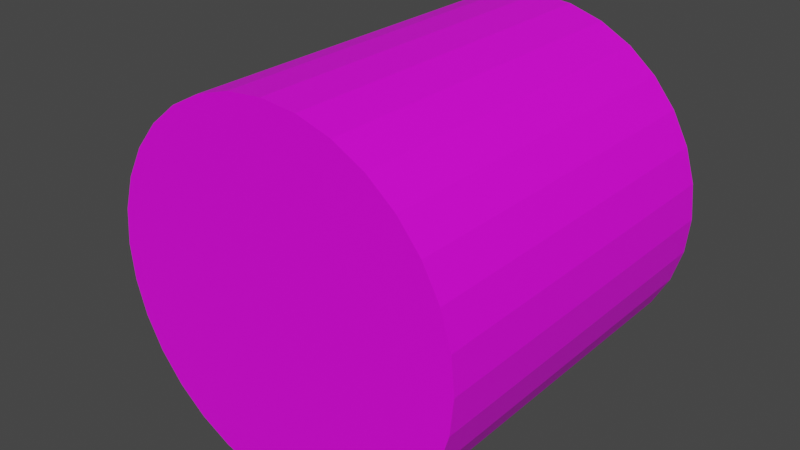 # Source: cylinder.blend  (saved by Blender 3.6.11; exported with 4.5.12 LTS)
import bpy
from mathutils import Matrix  # noqa: F401  (used for matrix-valued properties, if any)

bpy.ops.wm.read_factory_settings(use_empty=True)
scene = bpy.context.scene
scene.name = 'Scene'

# ---- collections
col_collection = bpy.data.collections.new('Collection'); scene.collection.children.link(col_collection)

# ---- images (referenced by path relative to the original .blend; pixels are not part of the script)
import os
ASSET_DIR = os.environ.get("B2B_ASSET_DIR", "")  # directory of the original .blend (textures are referenced by path, not embedded)
HERE = os.path.dirname(os.path.abspath(__file__))  # packed textures are extracted next to this script under _unpacked/

def load_image(name, relpath, width, height, colorspace="sRGB"):
    """Load a texture the original file referenced (path relative to the .blend, or extracted next to this script)."""
    p = next((c for c in (os.path.join(HERE, relpath), os.path.join(ASSET_DIR, relpath)) if relpath and os.path.exists(c)), "")
    if p:
        img = bpy.data.images.load(p, check_existing=True)
        img.name = name
    else:  # same state as the original file: an image datablock whose file is absent (Cycles renders it pink)
        img = bpy.data.images.new(name, width, height)
        img.source = "FILE"
        img.filepath = "//" + (relpath or name)
    img.colorspace_settings.name = colorspace
    return img
img_cylindertexture = load_image('cylindertexture', 'cylindertexture.png', 1024, 1024, 'sRGB')

# ---- materials (node trees are filled in below, after node groups)
mat_skin = bpy.data.materials.new('skin')
mat_skin.use_transparent_shadow = False

# ---- material node trees
mat_skin.use_nodes = True; mat_skin.node_tree.nodes.clear()
_N = mat_skin.node_tree.nodes; _L = mat_skin.node_tree.links
n0 = _N.new('ShaderNodeBsdfPrincipled'); n0.name = 'Principled BSDF'; n0.location = (10, 300)
n0.distribution = 'GGX'
n0.subsurface_method = 'RANDOM_WALK_SKIN'
n0.inputs[3].default_value = 1.45
n0.inputs[27].default_value = (0.0, 0.0, 0.0, 1.0)
n0.inputs[28].default_value = 1.0
n1 = _N.new('ShaderNodeOutputMaterial'); n1.name = 'Material Output'; n1.location = (300, 300)
n2 = _N.new('ShaderNodeTexImage'); n2.name = 'Image Texture'; n2.location = (-288, 341)
n2.image = img_cylindertexture
_L.new(n0.outputs[0], n1.inputs[0])
_L.new(n2.outputs[0], n0.inputs[0])
n1.is_active_output = True

# ---- world
world_world = bpy.data.worlds.new('World'); scene.world = world_world
world_world.use_nodes = True; world_world.node_tree.nodes.clear()
_N = world_world.node_tree.nodes; _L = world_world.node_tree.links
n0 = _N.new('ShaderNodeOutputWorld'); n0.name = 'World Output'; n0.location = (300, 300)
n1 = _N.new('ShaderNodeBackground'); n1.name = 'Background'; n1.location = (10, 300)
n1.inputs[0].default_value = (0.05088, 0.05088, 0.05088, 1.0)
_L.new(n1.outputs[0], n0.inputs[0])
n0.is_active_output = True
world_world.color = (0.05088, 0.05088, 0.05088)
world_world.use_sun_shadow = False
world_world.sun_shadow_jitter_overblur = 0.0

# ---- meshes
me_cylinder = bpy.data.meshes.new('Cylinder')
me_cylinder.from_pydata([(0.0, -4.448e-08, -2.018), (0.0, -4.448e-08, -0.01769), (0.0, 1.0, -2.018), (0.0, 1.0, -0.01769), (0.1951, 0.9808, -2.018), (0.1951, 0.9808, -0.01769), (0.3827, 0.9239, -2.018), (0.3827, 0.9239, -0.01769), (0.5556, 0.8315, -2.018), (0.5556, 0.8315, -0.01769), (0.7071, 0.7071, -2.018), (0.7071, 0.7071, -0.01769), (0.8315, 0.5556, -2.018), (0.8315, 0.5556, -0.01769), (0.9239, 0.3827, -2.018), (0.9239, 0.3827, -0.01769), (0.9808, 0.1951, -2.018), (0.9808, 0.1951, -0.01769), (1.0, -4.448e-08, -2.018), (1.0, -4.448e-08, -0.01769), (0.9808, -0.1951, -2.018), (0.9808, -0.1951, -0.01769), (0.9239, -0.3827, -2.018), (0.9239, -0.3827, -0.01769), (0.8315, -0.5556, -2.018), (0.8315, -0.5556, -0.01769), (0.7071, -0.7071, -2.018), (0.7071, -0.7071, -0.01769), (0.5556, -0.8315, -2.018), (0.5556, -0.8315, -0.01769), (0.3827, -0.9239, -2.018), (0.3827, -0.9239, -0.01769), (0.1951, -0.9808, -2.018), (0.1951, -0.9808, -0.01769), (0.0, -1.0, -2.018), (0.0, -1.0, -0.01769), (-0.1951, -0.9808, -2.018), (-0.1951, -0.9808, -0.01769), (-0.3827, -0.9239, -2.018), (-0.3827, -0.9239, -0.01769), (-0.5556, -0.8315, -2.018), (-0.5556, -0.8315, -0.01769), (-0.7071, -0.7071, -2.018), (-0.7071, -0.7071, -0.01769), (-0.8315, -0.5556, -2.018), (-0.8315, -0.5556, -0.01769), (-0.9239, -0.3827, -2.018), (-0.9239, -0.3827, -0.01769), (-0.9808, -0.1951, -2.018), (-0.9808, -0.1951, -0.01769), (-1.0, -4.448e-08, -2.018), (-1.0, -4.448e-08, -0.01769), (-0.9808, 0.1951, -2.018), (-0.9808, 0.1951, -0.01769), (-0.9239, 0.3827, -2.018), (-0.9239, 0.3827, -0.01769), (-0.8315, 0.5556, -2.018), (-0.8315, 0.5556, -0.01769), (-0.7071, 0.7071, -2.018), (-0.7071, 0.7071, -0.01769), (-0.5556, 0.8315, -2.018), (-0.5556, 0.8315, -0.01769), (-0.3827, 0.9239, -2.018), (-0.3827, 0.9239, -0.01769), (-0.1951, 0.9808, -2.018), (-0.1951, 0.9808, -0.01769), (0.0, 1.0, -1.173), (0.0, 1.0, -1.023), (0.0, 1.0, -0.8735), (0.1951, 0.9808, -0.8735), (0.1951, 0.9808, -1.023), (0.1951, 0.9808, -1.173), (0.3827, 0.9239, -0.8735), (0.3827, 0.9239, -1.023), (0.3827, 0.9239, -1.173), (0.5556, 0.8315, -0.8735), (0.5556, 0.8315, -1.023), (0.5556, 0.8315, -1.173), (0.7071, 0.7071, -0.8735), (0.7071, 0.7071, -1.023), (0.7071, 0.7071, -1.173), (0.8315, 0.5556, -0.8735), (0.8315, 0.5556, -1.023), (0.8315, 0.5556, -1.173), (0.9239, 0.3827, -0.8735), (0.9239, 0.3827, -1.023), (0.9239, 0.3827, -1.173), (0.9808, 0.1951, -0.8735), (0.9808, 0.1951, -1.023), (0.9808, 0.1951, -1.173), (1.0, -4.448e-08, -0.8735), (1.0, -4.448e-08, -1.023), (1.0, -4.448e-08, -1.173), (0.9808, -0.1951, -0.8735), (0.9808, -0.1951, -1.023), (0.9808, -0.1951, -1.173), (0.9239, -0.3827, -0.8735), (0.9239, -0.3827, -1.023), (0.9239, -0.3827, -1.173), (0.8315, -0.5556, -0.8735), (0.8315, -0.5556, -1.023), (0.8315, -0.5556, -1.173), (0.7071, -0.7071, -0.8735), (0.7071, -0.7071, -1.023), (0.7071, -0.7071, -1.173), (0.5556, -0.8315, -0.8735), (0.5556, -0.8315, -1.023), (0.5556, -0.8315, -1.173), (0.3827, -0.9239, -0.8735), (0.3827, -0.9239, -1.023), (0.3827, -0.9239, -1.173), (0.1951, -0.9808, -0.8735), (0.1951, -0.9808, -1.023), (0.1951, -0.9808, -1.173), (0.0, -1.0, -0.8735), (0.0, -1.0, -1.023), (0.0, -1.0, -1.173), (-0.1951, -0.9808, -0.8735), (-0.1951, -0.9808, -1.023), (-0.1951, -0.9808, -1.173), (-0.3827, -0.9239, -0.8735), (-0.3827, -0.9239, -1.023), (-0.3827, -0.9239, -1.173), (-0.5556, -0.8315, -0.8735), (-0.5556, -0.8315, -1.023), (-0.5556, -0.8315, -1.173), (-0.7071, -0.7071, -0.8735), (-0.7071, -0.7071, -1.023), (-0.7071, -0.7071, -1.173), (-0.8315, -0.5556, -0.8735), (-0.8315, -0.5556, -1.023), (-0.8315, -0.5556, -1.173), (-0.9239, -0.3827, -0.8735), (-0.9239, -0.3827, -1.023), (-0.9239, -0.3827, -1.173), (-0.9808, -0.1951, -0.8735), (-0.9808, -0.1951, -1.023), (-0.9808, -0.1951, -1.173), (-1.0, -4.448e-08, -0.8735), (-1.0, -4.448e-08, -1.023), (-1.0, -4.448e-08, -1.173), (-0.9808, 0.1951, -0.8735), (-0.9808, 0.1951, -1.023), (-0.9808, 0.1951, -1.173), (-0.9239, 0.3827, -0.8735), (-0.9239, 0.3827, -1.023), (-0.9239, 0.3827, -1.173), (-0.8315, 0.5556, -0.8735), (-0.8315, 0.5556, -1.023), (-0.8315, 0.5556, -1.173), (-0.7071, 0.7071, -0.8735), (-0.7071, 0.7071, -1.023), (-0.7071, 0.7071, -1.173), (-0.5556, 0.8315, -0.8735), (-0.5556, 0.8315, -1.023), (-0.5556, 0.8315, -1.173), (-0.3827, 0.9239, -0.8735), (-0.3827, 0.9239, -1.023), (-0.3827, 0.9239, -1.173), (-0.1951, 0.9808, -0.8735), (-0.1951, 0.9808, -1.023), (-0.1951, 0.9808, -1.173)], [], [(0, 2, 4), (1, 5, 3), (68, 3, 5, 69), (0, 4, 6), (1, 7, 5), (69, 5, 7, 72), (0, 6, 8), (1, 9, 7), (72, 7, 9, 75), (0, 8, 10), (1, 11, 9), (75, 9, 11, 78), (0, 10, 12), (1, 13, 11), (78, 11, 13, 81), (0, 12, 14), (1, 15, 13), (81, 13, 15, 84), (0, 14, 16), (1, 17, 15), (84, 15, 17, 87), (0, 16, 18), (1, 19, 17), (87, 17, 19, 90), (0, 18, 20), (1, 21, 19), (90, 19, 21, 93), (0, 20, 22), (1, 23, 21), (93, 21, 23, 96), (0, 22, 24), (1, 25, 23), (96, 23, 25, 99), (0, 24, 26), (1, 27, 25), (99, 25, 27, 102), (0, 26, 28), (1, 29, 27), (102, 27, 29, 105), (0, 28, 30), (1, 31, 29), (105, 29, 31, 108), (0, 30, 32), (1, 33, 31), (108, 31, 33, 111), (0, 32, 34), (1, 35, 33), (111, 33, 35, 114), (0, 34, 36), (1, 37, 35), (114, 35, 37, 117), (0, 36, 38), (1, 39, 37), (117, 37, 39, 120), (0, 38, 40), (1, 41, 39), (120, 39, 41, 123), (0, 40, 42), (1, 43, 41), (123, 41, 43, 126), (0, 42, 44), (1, 45, 43), (126, 43, 45, 129), (0, 44, 46), (1, 47, 45), (129, 45, 47, 132), (0, 46, 48), (1, 49, 47), (132, 47, 49, 135), (0, 48, 50), (1, 51, 49), (135, 49, 51, 138), (0, 50, 52), (1, 53, 51), (138, 51, 53, 141), (0, 52, 54), (1, 55, 53), (141, 53, 55, 144), (0, 54, 56), (1, 57, 55), (144, 55, 57, 147), (0, 56, 58), (1, 59, 57), (147, 57, 59, 150), (0, 58, 60), (1, 61, 59), (150, 59, 61, 153), (0, 60, 62), (1, 63, 61), (153, 61, 63, 156), (0, 62, 64), (1, 65, 63), (156, 63, 65, 159), (0, 64, 2), (1, 3, 65), (159, 65, 3, 68), (64, 161, 66, 2), (161, 160, 67, 66), (160, 159, 68, 67), (62, 158, 161, 64), (158, 157, 160, 161), (157, 156, 159, 160), (60, 155, 158, 62), (155, 154, 157, 158), (154, 153, 156, 157), (58, 152, 155, 60), (152, 151, 154, 155), (151, 150, 153, 154), (56, 149, 152, 58), (149, 148, 151, 152), (148, 147, 150, 151), (54, 146, 149, 56), (146, 145, 148, 149), (145, 144, 147, 148), (52, 143, 146, 54), (143, 142, 145, 146), (142, 141, 144, 145), (50, 140, 143, 52), (140, 139, 142, 143), (139, 138, 141, 142), (48, 137, 140, 50), (137, 136, 139, 140), (136, 135, 138, 139), (46, 134, 137, 48), (134, 133, 136, 137), (133, 132, 135, 136), (44, 131, 134, 46), (131, 130, 133, 134), (130, 129, 132, 133), (42, 128, 131, 44), (128, 127, 130, 131), (127, 126, 129, 130), (40, 125, 128, 42), (125, 124, 127, 128), (124, 123, 126, 127), (38, 122, 125, 40), (122, 121, 124, 125), (121, 120, 123, 124), (36, 119, 122, 38), (119, 118, 121, 122), (118, 117, 120, 121), (34, 116, 119, 36), (116, 115, 118, 119), (115, 114, 117, 118), (32, 113, 116, 34), (113, 112, 115, 116), (112, 111, 114, 115), (30, 110, 113, 32), (110, 109, 112, 113), (109, 108, 111, 112), (28, 107, 110, 30), (107, 106, 109, 110), (106, 105, 108, 109), (26, 104, 107, 28), (104, 103, 106, 107), (103, 102, 105, 106), (24, 101, 104, 26), (101, 100, 103, 104), (100, 99, 102, 103), (22, 98, 101, 24), (98, 97, 100, 101), (97, 96, 99, 100), (20, 95, 98, 22), (95, 94, 97, 98), (94, 93, 96, 97), (18, 92, 95, 20), (92, 91, 94, 95), (91, 90, 93, 94), (16, 89, 92, 18), (89, 88, 91, 92), (88, 87, 90, 91), (14, 86, 89, 16), (86, 85, 88, 89), (85, 84, 87, 88), (12, 83, 86, 14), (83, 82, 85, 86), (82, 81, 84, 85), (10, 80, 83, 12), (80, 79, 82, 83), (79, 78, 81, 82), (8, 77, 80, 10), (77, 76, 79, 80), (76, 75, 78, 79), (6, 74, 77, 8), (74, 73, 76, 77), (73, 72, 75, 76), (4, 71, 74, 6), (71, 70, 73, 74), (70, 69, 72, 73), (2, 66, 71, 4), (66, 67, 70, 71), (67, 68, 69, 70)])
_uv = me_cylinder.uv_layers.new(name='UVMap')
_uv.uv.foreach_set('vector', [0.75, 0.25, 0.75, 0.49, 0.7968, 0.4854, 0.25, 0.25, 0.2968, 0.4854, 0.25, 0.49, 1.0, 0.8736, 1.0, 1.0, 0.9688, 1.0, 0.9688, 0.8736, 0.75, 0.25, 0.7968, 0.4854, 0.8418, 0.4717, 0.25, 0.25, 0.3418, 0.4717, 0.2968, 0.4854, 0.9688, 0.8736, 0.9688, 1.0, 0.9375, 1.0, 0.9375, 0.8736, 0.75, 0.25, 0.8418, 0.4717, 0.8833, 0.4496, 0.25, 0.25, 0.3833, 0.4496, 0.3418, 0.4717, 0.9375, 0.8736, 0.9375, 1.0, 0.9062, 1.0, 0.9062, 0.8736, 0.75, 0.25, 0.8833, 0.4496, 0.9197, 0.4197, 0.25, 0.25, 0.4197, 0.4197, 0.3833, 0.4496, 0.9062, 0.8736, 0.9062, 1.0, 0.875, 1.0, 0.875, 0.8736, 0.75, 0.25, 0.9197, 0.4197, 0.9496, 0.3833, 0.25, 0.25, 0.4496, 0.3833, 0.4197, 0.4197, 0.875, 0.8736, 0.875, 1.0, 0.8438, 1.0, 0.8438, 0.8736, 0.75, 0.25, 0.9496, 0.3833, 0.9717, 0.3418, 0.25, 0.25, 0.4717, 0.3418, 0.4496, 0.3833, 0.8438, 0.8736, 0.8438, 1.0, 0.8125, 1.0, 0.8125, 0.8736, 0.75, 0.25, 0.9717, 0.3418, 0.9854, 0.2968, 0.25, 0.25, 0.4854, 0.2968, 0.4717, 0.3418, 0.8125, 0.8736, 0.8125, 1.0, 0.7812, 1.0, 0.7812, 0.8736, 0.75, 0.25, 0.9854, 0.2968, 0.99, 0.25, 0.25, 0.25, 0.49, 0.25, 0.4854, 0.2968, 0.7812, 0.8736, 0.7812, 1.0, 0.75, 1.0, 0.75, 0.8736, 0.75, 0.25, 0.99, 0.25, 0.9854, 0.2032, 0.25, 0.25, 0.4854, 0.2032, 0.49, 0.25, 0.75, 0.8736, 0.75, 1.0, 0.7188, 1.0, 0.7188, 0.8736, 0.75, 0.25, 0.9854, 0.2032, 0.9717, 0.1582, 0.25, 0.25, 0.4717, 0.1582, 0.4854, 0.2032, 0.7188, 0.8736, 0.7188, 1.0, 0.6875, 1.0, 0.6875, 0.8736, 0.75, 0.25, 0.9717, 0.1582, 0.9496, 0.1167, 0.25, 0.25, 0.4496, 0.1167, 0.4717, 0.1582, 0.6875, 0.8736, 0.6875, 1.0, 0.6562, 1.0, 0.6562, 0.8736, 0.75, 0.25, 0.9496, 0.1167, 0.9197, 0.08029, 0.25, 0.25, 0.4197, 0.08029, 0.4496, 0.1167, 0.6562, 0.8736, 0.6562, 1.0, 0.625, 1.0, 0.625, 0.8736, 0.75, 0.25, 0.9197, 0.08029, 0.8833, 0.05045, 0.25, 0.25, 0.3833, 0.05045, 0.4197, 0.08029, 0.625, 0.8736, 0.625, 1.0, 0.5938, 1.0, 0.5938, 0.8736, 0.75, 0.25, 0.8833, 0.05045, 0.8418, 0.02827, 0.25, 0.25, 0.3418, 0.02827, 0.3833, 0.05045, 0.5938, 0.8736, 0.5938, 1.0, 0.5625, 1.0, 0.5625, 0.8736, 0.75, 0.25, 0.8418, 0.02827, 0.7968, 0.01461, 0.25, 0.25, 0.2968, 0.01461, 0.3418, 0.02827, 0.5625, 0.8736, 0.5625, 1.0, 0.5312, 1.0, 0.5312, 0.8736, 0.75, 0.25, 0.7968, 0.01461, 0.75, 0.01, 0.25, 0.25, 0.25, 0.01, 0.2968, 0.01461, 0.5312, 0.8736, 0.5312, 1.0, 0.5, 1.0, 0.5, 0.8736, 0.75, 0.25, 0.75, 0.01, 0.7032, 0.01461, 0.25, 0.25, 0.2032, 0.01461, 0.25, 0.01, 0.5, 0.8736, 0.5, 1.0, 0.4688, 1.0, 0.4688, 0.8736, 0.75, 0.25, 0.7032, 0.01461, 0.6582, 0.02827, 0.25, 0.25, 0.1582, 0.02827, 0.2032, 0.01461, 0.4688, 0.8736, 0.4688, 1.0, 0.4375, 1.0, 0.4375, 0.8736, 0.75, 0.25, 0.6582, 0.02827, 0.6167, 0.05045, 0.25, 0.25, 0.1167, 0.05045, 0.1582, 0.02827, 0.4375, 0.8736, 0.4375, 1.0, 0.4062, 1.0, 0.4062, 0.8736, 0.75, 0.25, 0.6167, 0.05045, 0.5803, 0.08029, 0.25, 0.25, 0.08029, 0.08029, 0.1167, 0.05045, 0.4062, 0.8736, 0.4062, 1.0, 0.375, 1.0, 0.375, 0.8736, 0.75, 0.25, 0.5803, 0.08029, 0.5504, 0.1167, 0.25, 0.25, 0.05045, 0.1167, 0.08029, 0.08029, 0.375, 0.8736, 0.375, 1.0, 0.3438, 1.0, 0.3438, 0.8736, 0.75, 0.25, 0.5504, 0.1167, 0.5283, 0.1582, 0.25, 0.25, 0.02827, 0.1582, 0.05045, 0.1167, 0.3438, 0.8736, 0.3438, 1.0, 0.3125, 1.0, 0.3125, 0.8736, 0.75, 0.25, 0.5283, 0.1582, 0.5146, 0.2032, 0.25, 0.25, 0.01461, 0.2032, 0.02827, 0.1582, 0.3125, 0.8736, 0.3125, 1.0, 0.2812, 1.0, 0.2812, 0.8736, 0.75, 0.25, 0.5146, 0.2032, 0.51, 0.25, 0.25, 0.25, 0.01, 0.25, 0.01461, 0.2032, 0.2812, 0.8736, 0.2812, 1.0, 0.25, 1.0, 0.25, 0.8736, 0.75, 0.25, 0.51, 0.25, 0.5146, 0.2968, 0.25, 0.25, 0.01461, 0.2968, 0.01, 0.25, 0.25, 0.8736, 0.25, 1.0, 0.2188, 1.0, 0.2188, 0.8736, 0.75, 0.25, 0.5146, 0.2968, 0.5283, 0.3418, 0.25, 0.25, 0.02827, 0.3418, 0.01461, 0.2968, 0.2188, 0.8736, 0.2188, 1.0, 0.1875, 1.0, 0.1875, 0.8736, 0.75, 0.25, 0.5283, 0.3418, 0.5504, 0.3833, 0.25, 0.25, 0.05045, 0.3833, 0.02827, 0.3418, 0.1875, 0.8736, 0.1875, 1.0, 0.1562, 1.0, 0.1562, 0.8736, 0.75, 0.25, 0.5504, 0.3833, 0.5803, 0.4197, 0.25, 0.25, 0.08029, 0.4197, 0.05045, 0.3833, 0.1562, 0.8736, 0.1562, 1.0, 0.125, 1.0, 0.125, 0.8736, 0.75, 0.25, 0.5803, 0.4197, 0.6167, 0.4496, 0.25, 0.25, 0.1167, 0.4496, 0.08029, 0.4197, 0.125, 0.8736, 0.125, 1.0, 0.09375, 1.0, 0.09375, 0.8736, 0.75, 0.25, 0.6167, 0.4496, 0.6582, 0.4717, 0.25, 0.25, 0.1582, 0.4717, 0.1167, 0.4496, 0.09375, 0.8736, 0.09375, 1.0, 0.0625, 1.0, 0.0625, 0.8736, 0.75, 0.25, 0.6582, 0.4717, 0.7032, 0.4854, 0.25, 0.25, 0.2032, 0.4854, 0.1582, 0.4717, 0.0625, 0.8736, 0.0625, 1.0, 0.03125, 1.0, 0.03125, 0.8736, 0.75, 0.25, 0.7032, 0.4854, 0.75, 0.49, 0.25, 0.25, 0.25, 0.49, 0.2032, 0.4854, 0.03125, 0.8736, 0.03125, 1.0, 0.0, 1.0, 0.0, 0.8736, 0.03125, 0.5, 0.03125, 0.6236, 0.0, 0.6236, 0.0, 0.5, 0.03125, 0.6236, 0.03125, 0.7486, 0.0, 0.7486, 0.0, 0.6236, 0.03125, 0.7486, 0.03125, 0.8736, 0.0, 0.8736, 0.0, 0.7486, 0.0625, 0.5, 0.0625, 0.6236, 0.03125, 0.6236, 0.03125, 0.5, 0.0625, 0.6236, 0.0625, 0.7486, 0.03125, 0.7486, 0.03125, 0.6236, 0.0625, 0.7486, 0.0625, 0.8736, 0.03125, 0.8736, 0.03125, 0.7486, 0.09375, 0.5, 0.09375, 0.6236, 0.0625, 0.6236, 0.0625, 0.5, 0.09375, 0.6236, 0.09375, 0.7486, 0.0625, 0.7486, 0.0625, 0.6236, 0.09375, 0.7486, 0.09375, 0.8736, 0.0625, 0.8736, 0.0625, 0.7486, 0.125, 0.5, 0.125, 0.6236, 0.09375, 0.6236, 0.09375, 0.5, 0.125, 0.6236, 0.125, 0.7486, 0.09375, 0.7486, 0.09375, 0.6236, 0.125, 0.7486, 0.125, 0.8736, 0.09375, 0.8736, 0.09375, 0.7486, 0.1562, 0.5, 0.1562, 0.6236, 0.125, 0.6236, 0.125, 0.5, 0.1562, 0.6236, 0.1562, 0.7486, 0.125, 0.7486, 0.125, 0.6236, 0.1562, 0.7486, 0.1562, 0.8736, 0.125, 0.8736, 0.125, 0.7486, 0.1875, 0.5, 0.1875, 0.6236, 0.1562, 0.6236, 0.1562, 0.5, 0.1875, 0.6236, 0.1875, 0.7486, 0.1562, 0.7486, 0.1562, 0.6236, 0.1875, 0.7486, 0.1875, 0.8736, 0.1562, 0.8736, 0.1562, 0.7486, 0.2188, 0.5, 0.2188, 0.6236, 0.1875, 0.6236, 0.1875, 0.5, 0.2188, 0.6236, 0.2188, 0.7486, 0.1875, 0.7486, 0.1875, 0.6236, 0.2188, 0.7486, 0.2188, 0.8736, 0.1875, 0.8736, 0.1875, 0.7486, 0.25, 0.5, 0.25, 0.6236, 0.2188, 0.6236, 0.2188, 0.5, 0.25, 0.6236, 0.25, 0.7486, 0.2188, 0.7486, 0.2188, 0.6236, 0.25, 0.7486, 0.25, 0.8736, 0.2188, 0.8736, 0.2188, 0.7486, 0.2812, 0.5, 0.2812, 0.6236, 0.25, 0.6236, 0.25, 0.5, 0.2812, 0.6236, 0.2812, 0.7486, 0.25, 0.7486, 0.25, 0.6236, 0.2812, 0.7486, 0.2812, 0.8736, 0.25, 0.8736, 0.25, 0.7486, 0.3125, 0.5, 0.3125, 0.6236, 0.2812, 0.6236, 0.2812, 0.5, 0.3125, 0.6236, 0.3125, 0.7486, 0.2812, 0.7486, 0.2812, 0.6236, 0.3125, 0.7486, 0.3125, 0.8736, 0.2812, 0.8736, 0.2812, 0.7486, 0.3438, 0.5, 0.3438, 0.6236, 0.3125, 0.6236, 0.3125, 0.5, 0.3438, 0.6236, 0.3438, 0.7486, 0.3125, 0.7486, 0.3125, 0.6236, 0.3438, 0.7486, 0.3438, 0.8736, 0.3125, 0.8736, 0.3125, 0.7486, 0.375, 0.5, 0.375, 0.6236, 0.3438, 0.6236, 0.3438, 0.5, 0.375, 0.6236, 0.375, 0.7486, 0.3438, 0.7486, 0.3438, 0.6236, 0.375, 0.7486, 0.375, 0.8736, 0.3438, 0.8736, 0.3438, 0.7486, 0.4062, 0.5, 0.4062, 0.6236, 0.375, 0.6236, 0.375, 0.5, 0.4062, 0.6236, 0.4062, 0.7486, 0.375, 0.7486, 0.375, 0.6236, 0.4062, 0.7486, 0.4062, 0.8736, 0.375, 0.8736, 0.375, 0.7486, 0.4375, 0.5, 0.4375, 0.6236, 0.4062, 0.6236, 0.4062, 0.5, 0.4375, 0.6236, 0.4375, 0.7486, 0.4062, 0.7486, 0.4062, 0.6236, 0.4375, 0.7486, 0.4375, 0.8736, 0.4062, 0.8736, 0.4062, 0.7486, 0.4688, 0.5, 0.4688, 0.6236, 0.4375, 0.6236, 0.4375, 0.5, 0.4688, 0.6236, 0.4687, 0.7486, 0.4375, 0.7486, 0.4375, 0.6236, 0.4687, 0.7486, 0.4688, 0.8736, 0.4375, 0.8736, 0.4375, 0.7486, 0.5, 0.5, 0.5, 0.6236, 0.4688, 0.6236, 0.4688, 0.5, 0.5, 0.6236, 0.5, 0.7486, 0.4687, 0.7486, 0.4688, 0.6236, 0.5, 0.7486, 0.5, 0.8736, 0.4688, 0.8736, 0.4687, 0.7486, 0.5312, 0.5, 0.5312, 0.6236, 0.5, 0.6236, 0.5, 0.5, 0.5312, 0.6236, 0.5312, 0.7486, 0.5, 0.7486, 0.5, 0.6236, 0.5312, 0.7486, 0.5312, 0.8736, 0.5, 0.8736, 0.5, 0.7486, 0.5625, 0.5, 0.5625, 0.6236, 0.5312, 0.6236, 0.5312, 0.5, 0.5625, 0.6236, 0.5625, 0.7486, 0.5312, 0.7486, 0.5312, 0.6236, 0.5625, 0.7486, 0.5625, 0.8736, 0.5312, 0.8736, 0.5312, 0.7486, 0.5938, 0.5, 0.5938, 0.6236, 0.5625, 0.6236, 0.5625, 0.5, 0.5938, 0.6236, 0.5938, 0.7486, 0.5625, 0.7486, 0.5625, 0.6236, 0.5938, 0.7486, 0.5938, 0.8736, 0.5625, 0.8736, 0.5625, 0.7486, 0.625, 0.5, 0.625, 0.6236, 0.5938, 0.6236, 0.5938, 0.5, 0.625, 0.6236, 0.625, 0.7486, 0.5938, 0.7486, 0.5938, 0.6236, 0.625, 0.7486, 0.625, 0.8736, 0.5938, 0.8736, 0.5938, 0.7486, 0.6562, 0.5, 0.6562, 0.6236, 0.625, 0.6236, 0.625, 0.5, 0.6562, 0.6236, 0.6562, 0.7486, 0.625, 0.7486, 0.625, 0.6236, 0.6562, 0.7486, 0.6562, 0.8736, 0.625, 0.8736, 0.625, 0.7486, 0.6875, 0.5, 0.6875, 0.6236, 0.6562, 0.6236, 0.6562, 0.5, 0.6875, 0.6236, 0.6875, 0.7486, 0.6562, 0.7486, 0.6562, 0.6236, 0.6875, 0.7486, 0.6875, 0.8736, 0.6562, 0.8736, 0.6562, 0.7486, 0.7188, 0.5, 0.7188, 0.6236, 0.6875, 0.6236, 0.6875, 0.5, 0.7188, 0.6236, 0.7188, 0.7486, 0.6875, 0.7486, 0.6875, 0.6236, 0.7188, 0.7486, 0.7188, 0.8736, 0.6875, 0.8736, 0.6875, 0.7486, 0.75, 0.5, 0.75, 0.6236, 0.7188, 0.6236, 0.7188, 0.5, 0.75, 0.6236, 0.75, 0.7486, 0.7188, 0.7486, 0.7188, 0.6236, 0.75, 0.7486, 0.75, 0.8736, 0.7188, 0.8736, 0.7188, 0.7486, 0.7812, 0.5, 0.7812, 0.6236, 0.75, 0.6236, 0.75, 0.5, 0.7812, 0.6236, 0.7812, 0.7486, 0.75, 0.7486, 0.75, 0.6236, 0.7812, 0.7486, 0.7812, 0.8736, 0.75, 0.8736, 0.75, 0.7486, 0.8125, 0.5, 0.8125, 0.6236, 0.7812, 0.6236, 0.7812, 0.5, 0.8125, 0.6236, 0.8125, 0.7486, 0.7812, 0.7486, 0.7812, 0.6236, 0.8125, 0.7486, 0.8125, 0.8736, 0.7812, 0.8736, 0.7812, 0.7486, 0.8438, 0.5, 0.8438, 0.6236, 0.8125, 0.6236, 0.8125, 0.5, 0.8438, 0.6236, 0.8437, 0.7486, 0.8125, 0.7486, 0.8125, 0.6236, 0.8437, 0.7486, 0.8438, 0.8736, 0.8125, 0.8736, 0.8125, 0.7486, 0.875, 0.5, 0.875, 0.6236, 0.8438, 0.6236, 0.8438, 0.5, 0.875, 0.6236, 0.875, 0.7486, 0.8437, 0.7486, 0.8438, 0.6236, 0.875, 0.7486, 0.875, 0.8736, 0.8438, 0.8736, 0.8437, 0.7486, 0.9062, 0.5, 0.9062, 0.6236, 0.875, 0.6236, 0.875, 0.5, 0.9062, 0.6236, 0.9062, 0.7486, 0.875, 0.7486, 0.875, 0.6236, 0.9062, 0.7486, 0.9062, 0.8736, 0.875, 0.8736, 0.875, 0.7486, 0.9375, 0.5, 0.9375, 0.6236, 0.9062, 0.6236, 0.9062, 0.5, 0.9375, 0.6236, 0.9375, 0.7486, 0.9062, 0.7486, 0.9062, 0.6236, 0.9375, 0.7486, 0.9375, 0.8736, 0.9062, 0.8736, 0.9062, 0.7486, 0.9688, 0.5, 0.9688, 0.6236, 0.9375, 0.6236, 0.9375, 0.5, 0.9688, 0.6236, 0.9688, 0.7486, 0.9375, 0.7486, 0.9375, 0.6236, 0.9688, 0.7486, 0.9688, 0.8736, 0.9375, 0.8736, 0.9375, 0.7486, 1.0, 0.5, 1.0, 0.6236, 0.9688, 0.6236, 0.9688, 0.5, 1.0, 0.6236, 1.0, 0.7486, 0.9688, 0.7486, 0.9688, 0.6236, 1.0, 0.7486, 1.0, 0.8736, 0.9688, 0.8736, 0.9688, 0.7486])
me_cylinder.materials.append(mat_skin)
me_cylinder.update()
arm_armature = bpy.data.armatures.new('Armature')  # bones are not reproduced

# ---- objects
ob_cylinder = bpy.data.objects.new('Cylinder', me_cylinder)
ob_armature = bpy.data.objects.new('Armature', arm_armature)

# ---- transforms, parenting, visibility, modifiers, constraints
ob_cylinder.parent = ob_armature
ob_cylinder.location = (0.0, 0.0, 0.0)
ob_cylinder.rotation_euler = (1.571, -0.0, 0.0)
_vg = ob_cylinder.vertex_groups.new(name='Bone')
for _i, _w in zip([1, 2, 3, 4, 5, 6, 7, 8, 9, 10, 11, 12, 13, 14, 15, 16, 17, 18, 19, 20, 21, 22, 23, 24, 25, 26, 27, 28, 29, 30, 31, 32, 33, 34, 35, 36, 37, 38, 39, 40, 41, 42, 43, 44, 45, 46, 47, 48, 49, 50, 51, 52, 53, 54, 55, 56, 57, 58, 59, 60, 61, 62, 63, 64, 65, 66, 67, 68, 69, 70, 71, 72, 73, 74, 75, 76, 77, 78, 79, 80, 81, 82, 83, 84, 85, 86, 87, 88, 89, 90, 91, 92, 93, 94, 95, 96, 97, 98, 99, 100, 101, 102, 103, 104, 105, 106, 107, 108, 109, 110, 111, 112, 113, 114, 115, 116, 117, 118, 119, 120, 121, 122, 123, 124, 125, 126, 127, 128, 129, 130, 131, 132, 133, 134, 135, 136, 137, 138, 139, 140, 141, 142, 143, 144, 145, 146, 147, 148, 149, 150, 151, 152, 153, 154, 155, 156, 157, 158, 159, 160, 161], [1.0, 0.08143, 0.894, 0.08143, 0.894, 0.08143, 0.894, 0.08143, 0.894, 0.08143, 0.894, 0.08143, 0.894, 0.08143, 0.894, 0.08143, 0.894, 0.08143, 0.894, 0.08143, 0.894, 0.08143, 0.894, 0.08143, 0.894, 0.08143, 0.894, 0.08143, 0.894, 0.08143, 0.894, 0.08143, 0.894, 0.08143, 0.894, 0.08143, 0.894, 0.08143, 0.894, 0.08143, 0.894, 0.08143, 0.894, 0.08143, 0.894, 0.08143, 0.894, 0.08143, 0.894, 0.08143, 0.894, 0.08143, 0.894, 0.08143, 0.894, 0.08143, 0.894, 0.08143, 0.894, 0.08143, 0.894, 0.08143, 0.894, 0.08143, 0.894, 0.305, 0.4355, 0.605, 0.605, 0.4355, 0.305, 0.605, 0.4355, 0.305, 0.605, 0.4355, 0.305, 0.605, 0.4355, 0.305, 0.605, 0.4355, 0.305, 0.605, 0.4355, 0.305, 0.605, 0.4355, 0.305, 0.605, 0.4355, 0.305, 0.605, 0.4355, 0.305, 0.605, 0.4355, 0.305, 0.605, 0.4355, 0.305, 0.605, 0.4355, 0.305, 0.605, 0.4355, 0.305, 0.605, 0.4355, 0.305, 0.605, 0.4355, 0.305, 0.605, 0.4355, 0.305, 0.605, 0.4355, 0.305, 0.605, 0.4355, 0.305, 0.605, 0.4355, 0.305, 0.605, 0.4355, 0.305, 0.605, 0.4355, 0.305, 0.605, 0.4355, 0.305, 0.605, 0.4355, 0.305, 0.605, 0.4355, 0.305, 0.605, 0.4355, 0.305, 0.605, 0.4355, 0.305, 0.605, 0.4355, 0.305, 0.605, 0.4355, 0.305, 0.605, 0.4355, 0.305, 0.605, 0.4355, 0.305, 0.605, 0.4355, 0.305]): _vg.add([_i], _w, 'REPLACE')
_vg = ob_cylinder.vertex_groups.new(name='Bone.001')
for _i, _w in zip([0, 2, 3, 4, 5, 6, 7, 8, 9, 10, 11, 12, 13, 14, 15, 16, 17, 18, 19, 20, 21, 22, 23, 24, 25, 26, 27, 28, 29, 30, 31, 32, 33, 34, 35, 36, 37, 38, 39, 40, 41, 42, 43, 44, 45, 46, 47, 48, 49, 50, 51, 52, 53, 54, 55, 56, 57, 58, 59, 60, 61, 62, 63, 64, 65, 66, 67, 68, 69, 70, 71, 72, 73, 74, 75, 76, 77, 78, 79, 80, 81, 82, 83, 84, 85, 86, 87, 88, 89, 90, 91, 92, 93, 94, 95, 96, 97, 98, 99, 100, 101, 102, 103, 104, 105, 106, 107, 108, 109, 110, 111, 112, 113, 114, 115, 116, 117, 118, 119, 120, 121, 122, 123, 124, 125, 126, 127, 128, 129, 130, 131, 132, 133, 134, 135, 136, 137, 138, 139, 140, 141, 142, 143, 144, 145, 146, 147, 148, 149, 150, 151, 152, 153, 154, 155, 156, 157, 158, 159, 160, 161], [0.9997, 0.9186, 0.106, 0.9186, 0.106, 0.9186, 0.106, 0.9186, 0.106, 0.9186, 0.106, 0.9186, 0.106, 0.9186, 0.106, 0.9186, 0.106, 0.9186, 0.106, 0.9186, 0.106, 0.9186, 0.106, 0.9186, 0.106, 0.9186, 0.106, 0.9186, 0.106, 0.9186, 0.106, 0.9186, 0.106, 0.9186, 0.106, 0.9186, 0.106, 0.9186, 0.106, 0.9186, 0.106, 0.9186, 0.106, 0.9186, 0.106, 0.9186, 0.106, 0.9186, 0.106, 0.9186, 0.106, 0.9186, 0.106, 0.9186, 0.106, 0.9186, 0.106, 0.9186, 0.106, 0.9186, 0.106, 0.9186, 0.106, 0.9186, 0.106, 0.695, 0.5645, 0.395, 0.395, 0.5645, 0.695, 0.395, 0.5645, 0.695, 0.395, 0.5645, 0.695, 0.395, 0.5645, 0.695, 0.395, 0.5645, 0.695, 0.395, 0.5645, 0.695, 0.395, 0.5645, 0.695, 0.395, 0.5645, 0.695, 0.395, 0.5645, 0.695, 0.395, 0.5645, 0.695, 0.395, 0.5645, 0.695, 0.395, 0.5645, 0.695, 0.395, 0.5645, 0.695, 0.395, 0.5645, 0.695, 0.395, 0.5645, 0.695, 0.395, 0.5645, 0.695, 0.395, 0.5645, 0.695, 0.395, 0.5645, 0.695, 0.395, 0.5645, 0.695, 0.395, 0.5645, 0.695, 0.395, 0.5645, 0.695, 0.395, 0.5645, 0.695, 0.395, 0.5645, 0.695, 0.395, 0.5645, 0.695, 0.395, 0.5645, 0.695, 0.395, 0.5645, 0.695, 0.395, 0.5645, 0.695, 0.395, 0.5645, 0.695, 0.395, 0.5645, 0.695, 0.395, 0.5645, 0.695, 0.395, 0.5645, 0.695]): _vg.add([_i], _w, 'REPLACE')
_m = ob_cylinder.modifiers.new('Triangulate', 'TRIANGULATE')
_m = ob_cylinder.modifiers.new('Armature', 'ARMATURE')
_m.object = ob_armature
ob_armature.location = (0.0, 0.0, 0.0)
ob_armature.show_in_front = True

# ---- collection membership
col_collection.objects.link(ob_cylinder)
col_collection.objects.link(ob_armature)

# ---- scene / render settings (as saved in the file)
scene.frame_start = 1; scene.frame_end = 60; scene.frame_set(56)
scene.render.engine = 'BLENDER_EEVEE_NEXT'
scene.cycles.sampling_pattern = 'TABULATED_SOBOL'
scene.cycles.use_light_tree = False
scene.view_settings.view_transform = 'Filmic'
bpy.context.view_layer.update()

# ---- added for rendering (the .blend has no active camera and no usable light): camera, sun
cam_auto = bpy.data.cameras.new('AutoCamera')
cam_auto.lens = 50.0
cam_auto.sensor_width = 36.0
cam_auto.clip_end = 1000.0
ob_auto_camera = bpy.data.objects.new('AutoCamera', cam_auto)
scene.collection.objects.link(ob_auto_camera)
ob_auto_camera.location = (3.09772, -2.82839, 2.56406)
ob_auto_camera.rotation_euler = (1.09748, -7.21219e-08, 0.694738)
scene.camera = ob_auto_camera
light_auto_sun = bpy.data.lights.new('AutoSun', 'SUN')
light_auto_sun.energy = 3.0
light_auto_sun.angle = 0.0523599
ob_auto_sun = bpy.data.objects.new('AutoSun', light_auto_sun)
scene.collection.objects.link(ob_auto_sun)
ob_auto_sun.rotation_euler = (0.872665, 0.174533, 0.523599)
bpy.context.view_layer.update()
